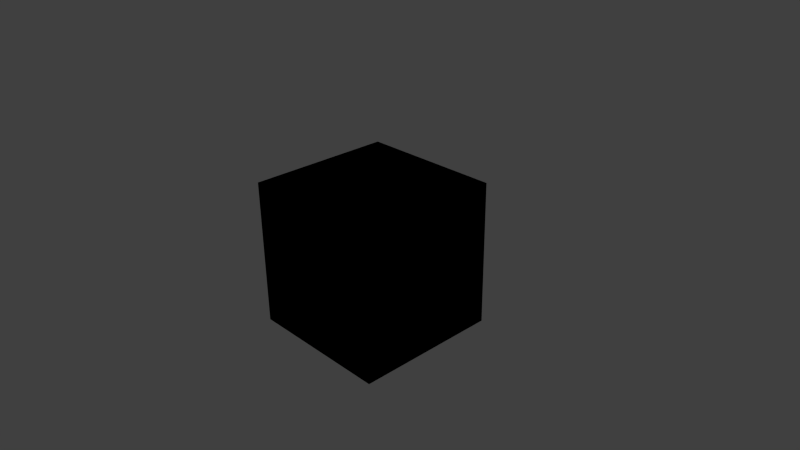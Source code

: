 # Source: special_nodes.blend  (saved by Blender 2.71.0; exported with 4.5.12 LTS)
import bpy
from mathutils import Matrix  # noqa: F401  (used for matrix-valued properties, if any)

bpy.ops.wm.read_factory_settings(use_empty=True)
scene = bpy.context.scene
scene.name = 'Scene'

# ---- collections
col_collection_1 = bpy.data.collections.new('Collection 1'); scene.collection.children.link(col_collection_1)

# ---- materials (node trees are filled in below, after node groups)
mat_material = bpy.data.materials.new('Material')
mat_material.alpha_threshold = 0.0
mat_material.use_transparent_shadow = False
mat_material.roughness = 0.5
mat_material.line_color = (0.0, 0.0, 0.0, 1.0)

# ---- node groups
ng_linear_to_srgb = bpy.data.node_groups.new('LINEAR_TO_SRGB', 'ShaderNodeTree')
_s = ng_linear_to_srgb.interface.new_socket(name='Image', in_out='OUTPUT', socket_type='NodeSocketColor')
_s.default_value = (0.0, 0.0, 0.0, 0.0)
_s = ng_linear_to_srgb.interface.new_socket(name='Image', in_out='INPUT', socket_type='NodeSocketColor')
_s.default_value = (0.8, 0.8, 0.8, 1.0)
_N = ng_linear_to_srgb.nodes; _L = ng_linear_to_srgb.links
n0 = _N.new('ShaderNodeMath'); n0.name = 'Math.001'; n0.location = (-2, 1)
n0.width = 120
n0.operation = 'POWER'
n1 = _N.new('ShaderNodeMath'); n1.name = 'Math'; n1.location = (-2, 164)
n1.width = 120
n1.operation = 'POWER'
n2 = _N.new('ShaderNodeMath'); n2.name = 'Math.002'; n2.location = (-2, -162)
n2.width = 120
n2.operation = 'POWER'
n3 = _N.new('ShaderNodeCombineColor'); n3.name = 'Combine RGB'; n3.location = (264, 15)
n3.width = 80
n4 = _N.new('ShaderNodeSeparateColor'); n4.name = 'Separate RGB'; n4.location = (-242, 68)
n4.width = 80
n5 = _N.new('ShaderNodeValue'); n5.name = 'Value'; n5.location = (-264, -164)
n5.width = 120
n5.outputs[0].default_value = 0.4545
n6 = _N.new('NodeGroupInput'); n6.name = 'Group Input'; n6.location = (-464, 0)
n7 = _N.new('NodeGroupOutput'); n7.name = 'Group Output'; n7.location = (464, 0)
_L.new(n4.outputs[0], n1.inputs[0])
_L.new(n4.outputs[1], n0.inputs[0])
_L.new(n4.outputs[2], n2.inputs[0])
_L.new(n5.outputs[0], n1.inputs[1])
_L.new(n5.outputs[0], n0.inputs[1])
_L.new(n5.outputs[0], n2.inputs[1])
_L.new(n1.outputs[0], n3.inputs[0])
_L.new(n0.outputs[0], n3.inputs[1])
_L.new(n2.outputs[0], n3.inputs[2])
_L.new(n6.outputs[0], n4.inputs[0])
_L.new(n3.outputs[0], n7.inputs[0])
n7.is_active_output = True
ng_srgb_to_linear = bpy.data.node_groups.new('SRGB_TO_LINEAR', 'ShaderNodeTree')
_s = ng_srgb_to_linear.interface.new_socket(name='Image', in_out='OUTPUT', socket_type='NodeSocketColor')
_s = ng_srgb_to_linear.interface.new_socket(name='Image', in_out='INPUT', socket_type='NodeSocketColor')
_s.default_value = (0.8, 0.8, 0.8, 1.0)
_N = ng_srgb_to_linear.nodes; _L = ng_srgb_to_linear.links
n0 = _N.new('ShaderNodeValue'); n0.name = 'Value.001'; n0.location = (-222, -199)
n0.width = 120
n0.outputs[0].default_value = 2.2
n1 = _N.new('ShaderNodeMath'); n1.name = 'Math.003'; n1.location = (-23, -157)
n1.width = 120
n1.operation = 'POWER'
n2 = _N.new('ShaderNodeMath'); n2.name = 'Math.004'; n2.location = (-27, 8)
n2.width = 120
n2.operation = 'POWER'
n3 = _N.new('ShaderNodeSeparateColor'); n3.name = 'Separate RGB.002'; n3.location = (-228, 72)
n3.width = 115
n4 = _N.new('ShaderNodeMath'); n4.name = 'Math.005'; n4.location = (-35, 199)
n4.width = 120
n4.operation = 'POWER'
n5 = _N.new('ShaderNodeCombineColor'); n5.name = 'Combine RGB.001'; n5.location = (228, 91)
n5.width = 80
n6 = _N.new('NodeGroupInput'); n6.name = 'Group Input'; n6.location = (-428, 0)
n7 = _N.new('NodeGroupOutput'); n7.name = 'Group Output'; n7.location = (428, 0)
_L.new(n3.outputs[0], n4.inputs[0])
_L.new(n3.outputs[1], n2.inputs[0])
_L.new(n3.outputs[2], n1.inputs[0])
_L.new(n0.outputs[0], n1.inputs[1])
_L.new(n0.outputs[0], n2.inputs[1])
_L.new(n0.outputs[0], n4.inputs[1])
_L.new(n4.outputs[0], n5.inputs[0])
_L.new(n2.outputs[0], n5.inputs[1])
_L.new(n1.outputs[0], n5.inputs[2])
_L.new(n6.outputs[0], n3.inputs[0])
_L.new(n5.outputs[0], n7.inputs[0])
n7.is_active_output = True
ng_replace = bpy.data.node_groups.new('REPLACE', 'ShaderNodeTree')
_s = ng_replace.interface.new_socket(name='Color', in_out='OUTPUT', socket_type='NodeSocketColor')
_s = ng_replace.interface.new_socket(name='Color1', in_out='INPUT', socket_type='NodeSocketColor')
_s = ng_replace.interface.new_socket(name='Color2', in_out='INPUT', socket_type='NodeSocketColor')
_N = ng_replace.nodes; _L = ng_replace.links
n0 = _N.new('NodeGroupOutput'); n0.name = 'Group Output'; n0.location = (-9, 3)
n1 = _N.new('NodeGroupInput'); n1.name = 'Group Input'; n1.location = (-200, 0)
_L.new(n1.outputs[0], n0.inputs[0])
n0.is_active_output = True
ng_normal_view = bpy.data.node_groups.new('NORMAL_VIEW', 'ShaderNodeTree')
_s = ng_normal_view.interface.new_socket(name='Vector', in_out='OUTPUT', socket_type='NodeSocketVector')
_s.min_value = 0.0
_s.max_value = 0.0
_s = ng_normal_view.interface.new_socket(name='Vector', in_out='INPUT', socket_type='NodeSocketVector')
_s.min_value = -1.0
_s.max_value = 1.0
_N = ng_normal_view.nodes; _L = ng_normal_view.links
n0 = _N.new('NodeGroupInput'); n0.name = 'Group Input'; n0.location = (-200, 0)
n1 = _N.new('NodeGroupOutput'); n1.name = 'Group Output'; n1.location = (-28, -5)
_L.new(n0.outputs[0], n1.inputs[0])
n1.is_active_output = True
ng_translucency = bpy.data.node_groups.new('TRANSLUCENCY', 'ShaderNodeTree')
_s = ng_translucency.interface.new_socket(name='Translucency', in_out='OUTPUT', socket_type='NodeSocketFloat')
_s.min_value = 0.0
_s.max_value = 0.0
_s = ng_translucency.interface.new_socket(name='Color', in_out='INPUT', socket_type='NodeSocketFloat')
_s.default_value = 1.0
_s.min_value = 0.0
_s.max_value = 1.0
_s = ng_translucency.interface.new_socket(name='Backside Factor', in_out='INPUT', socket_type='NodeSocketFloat')
_s.default_value = 1.0
_s.min_value = 0.0
_s.max_value = 100.0
_s = ng_translucency.interface.new_socket(name='Spot Hardness', in_out='INPUT', socket_type='NodeSocketFloat')
_s.default_value = 1000.0
_s.min_value = 0.0
_s = ng_translucency.interface.new_socket(name='Spot Intensity', in_out='INPUT', socket_type='NodeSocketFloat')
_s.default_value = 1.0
_s.min_value = 0.0
_s = ng_translucency.interface.new_socket(name='Spot Diffuse Factor', in_out='INPUT', socket_type='NodeSocketFloat')
_s.default_value = 1.0
_s.min_value = 0.0
_s.max_value = 1.0
_N = ng_translucency.nodes; _L = ng_translucency.links
n0 = _N.new('NodeGroupOutput'); n0.name = 'Group Output'; n0.location = (-31, -3)
n0.inputs[0].default_value = 0.0
n1 = _N.new('NodeGroupInput'); n1.name = 'Group Input'; n1.location = (-200, 0)
n0.is_active_output = True
ng_clamp = bpy.data.node_groups.new('CLAMP', 'ShaderNodeTree')
_s = ng_clamp.interface.new_socket(name='Image', in_out='OUTPUT', socket_type='NodeSocketColor')
_s.default_value = (0.0, 0.0, 0.0, 0.0)
_s = ng_clamp.interface.new_socket(name='Image', in_out='INPUT', socket_type='NodeSocketColor')
_s.default_value = (0.8, 0.8, 0.8, 1.0)
_N = ng_clamp.nodes; _L = ng_clamp.links
n0 = _N.new('ShaderNodeSeparateColor'); n0.name = 'Separate RGB.013'; n0.location = (-367, -17)
n1 = _N.new('ShaderNodeMath'); n1.name = 'Math.035'; n1.location = (-102, 181)
n1.operation = 'MINIMUM'
n1.inputs[1].default_value = 1.0
n2 = _N.new('ShaderNodeMath'); n2.name = 'Math.036'; n2.location = (79, 181)
n2.operation = 'MAXIMUM'
n2.inputs[1].default_value = 0.0
n3 = _N.new('ShaderNodeMath'); n3.name = 'Math.037'; n3.location = (-102, 4)
n3.operation = 'MINIMUM'
n3.inputs[1].default_value = 1.0
n4 = _N.new('ShaderNodeMath'); n4.name = 'Math.038'; n4.location = (79, 4)
n4.operation = 'MAXIMUM'
n4.inputs[1].default_value = 0.0
n5 = _N.new('ShaderNodeMath'); n5.name = 'Math.040'; n5.location = (79, -181)
n5.operation = 'MAXIMUM'
n5.inputs[1].default_value = 0.0
n6 = _N.new('ShaderNodeMath'); n6.name = 'Math.039'; n6.location = (-102, -181)
n6.operation = 'MINIMUM'
n6.inputs[1].default_value = 1.0
n7 = _N.new('ShaderNodeCombineColor'); n7.name = 'Combine RGB.006'; n7.location = (367, -27)
n8 = _N.new('NodeGroupInput'); n8.name = 'Group Input'; n8.location = (-585, -32)
n9 = _N.new('NodeGroupOutput'); n9.name = 'Group Output'; n9.location = (564, -27)
_L.new(n1.outputs[0], n2.inputs[0])
_L.new(n0.outputs[0], n1.inputs[0])
_L.new(n2.outputs[0], n7.inputs[0])
_L.new(n3.outputs[0], n4.inputs[0])
_L.new(n6.outputs[0], n5.inputs[0])
_L.new(n0.outputs[1], n3.inputs[0])
_L.new(n0.outputs[2], n6.inputs[0])
_L.new(n4.outputs[0], n7.inputs[1])
_L.new(n5.outputs[0], n7.inputs[2])
_L.new(n8.outputs[0], n0.inputs[0])
_L.new(n7.outputs[0], n9.inputs[0])
n9.is_active_output = True
ng_time = bpy.data.node_groups.new('TIME', 'ShaderNodeTree')
_s = ng_time.interface.new_socket(name='Value', in_out='OUTPUT', socket_type='NodeSocketFloat')
_s.default_value = 0.5
_N = ng_time.nodes; _L = ng_time.links
n0 = _N.new('NodeGroupOutput'); n0.name = 'Group Output'; n0.location = (200, 0)
n1 = _N.new('ShaderNodeValue'); n1.name = 'Value'; n1.location = (-2, 2)
n1.outputs[0].default_value = 0.0
_L.new(n1.outputs[0], n0.inputs[0])
n0.is_active_output = True
ng_parallax = bpy.data.node_groups.new('PARALLAX', 'ShaderNodeTree')
_s = ng_parallax.interface.new_socket(name='UV', in_out='OUTPUT', socket_type='NodeSocketVector')
_s.min_value = 0.0
_s.max_value = 0.0
_s = ng_parallax.interface.new_socket(name='UV', in_out='INPUT', socket_type='NodeSocketVector')
_s.default_value = (0.5, 0.5, 0.5)
_s.min_value = -1e+04
_s.max_value = 1e+04
_s = ng_parallax.interface.new_socket(name='Height Map', in_out='INPUT', socket_type='NodeSocketColor')
_s.default_value = (0.5, 0.5, 0.5, 1.0)
_s = ng_parallax.interface.new_socket(name='Scale', in_out='INPUT', socket_type='NodeSocketFloat')
_s.default_value = 0.05
_s = ng_parallax.interface.new_socket(name='Steps', in_out='INPUT', socket_type='NodeSocketFloat')
_s.default_value = 5.0
_s.min_value = 0.0
_s.max_value = 50.0
_s = ng_parallax.interface.new_socket(name='Lod Distance', in_out='INPUT', socket_type='NodeSocketFloat')
_s.default_value = 10.0
_s.min_value = 0.0
_N = ng_parallax.nodes; _L = ng_parallax.links
n0 = _N.new('NodeGroupOutput'); n0.name = 'Group Output'; n0.location = (-26, 86)
n1 = _N.new('NodeGroupInput'); n1.name = 'Group Input'; n1.location = (-292, 102)
_L.new(n1.outputs[0], n0.inputs[0])
n0.is_active_output = True

# ---- material node trees
mat_material.use_nodes = True; mat_material.node_tree.nodes.clear()
_N = mat_material.node_tree.nodes; _L = mat_material.node_tree.links
n0 = _N.new('ShaderNodeGroup'); n0.name = 'Group'; n0.location = (146, 561)
n0.width = 179
n0.node_tree = ng_linear_to_srgb
n0.inputs[0].default_value = (0.8, 0.8, 0.8, 1.0)
n1 = _N.new('ShaderNodeGroup'); n1.name = 'Group.002'; n1.location = (140, 449)
n1.width = 183
n1.node_tree = ng_srgb_to_linear
n1.inputs[0].default_value = (0.8, 0.8, 0.8, 1.0)
n2 = _N.new('ShaderNodeGroup'); n2.name = 'Group.001'; n2.location = (464, 574)
n2.width = 138
n2.node_tree = ng_replace
n2.inputs[0].default_value = (0.0, 0.0, 0.0, 1.0)
n2.inputs[1].default_value = (0.0, 0.0, 0.0, 1.0)
n3 = _N.new('ShaderNodeGroup'); n3.name = 'Group.003'; n3.location = (710, 558)
n3.width = 176
n3.node_tree = ng_normal_view
n3.inputs[0].default_value = (0.0, 0.0, 0.0)
n4 = _N.new('ShaderNodeGroup'); n4.name = 'Group.005'; n4.location = (138, 293)
n4.width = 202
n4.node_tree = ng_translucency
n4.inputs[0].default_value = 1.0
n4.inputs[1].default_value = 1.0
n4.inputs[2].default_value = 1000.0
n4.inputs[3].default_value = 1.0
n4.inputs[4].default_value = 1.0
n5 = _N.new('ShaderNodeGroup'); n5.name = 'Group.004'; n5.location = (471, 416)
n5.width = 138
n5.node_tree = ng_clamp
n5.inputs[0].default_value = (0.8, 0.8, 0.8, 1.0)
n6 = _N.new('NodeUndefined'); n6.name = 'Output'; n6.location = (710, 411)
n6.inputs[0].default_value = (0.0, 1.0, 0.0, 1.0)
n6.inputs[1].default_value = 1.0
n7 = _N.new('ShaderNodeGroup'); n7.name = 'Group.007'; n7.location = (703, 190)
n7.width = 168
n7.node_tree = ng_time
n8 = _N.new('ShaderNodeGroup'); n8.name = 'Group.006'; n8.location = (472, 284)
n8.width = 120
n8.node_tree = ng_parallax
n8.inputs[0].default_value = (0.5, 0.5, 0.5)
n8.inputs[1].default_value = (0.5, 0.5, 0.5, 1.0)
n8.inputs[2].default_value = 0.01
n8.inputs[3].default_value = 5.0
n8.inputs[4].default_value = 10.0

# ---- world
world_world = bpy.data.worlds.new('World'); scene.world = world_world
world_world.color = (0.05088, 0.05088, 0.05088)
world_world.use_sun_shadow = False
world_world.sun_shadow_jitter_overblur = 0.0
world_world.cycles.sampling_method = 'MANUAL'
world_world.cycles.sample_map_resolution = 256

# ---- cameras
cam_camera = bpy.data.cameras.new('Camera')
cam_camera.clip_end = 100.0
cam_camera.lens = 35.0
cam_camera.sensor_width = 32.0
cam_camera.sensor_height = 18.0
cam_camera.ortho_scale = 7.314
cam_camera.dof.focus_distance = 0.0
cam_camera.dof.aperture_fstop = 128.0

# ---- lights
light_lamp = bpy.data.lights.new('Lamp', 'POINT')
light_lamp.transmission_factor = 0.0
light_lamp.cutoff_distance = 30.0
light_lamp.energy = 100.0
light_lamp.shadow_buffer_clip_start = 1.001
light_lamp.shadow_soft_size = 0.1
light_lamp.shadow_maximum_resolution = 0.006
light_lamp.use_absolute_resolution = True
light_lamp.cycles.use_multiple_importance_sampling = False

# ---- meshes
me_cube = bpy.data.meshes.new('Cube')
me_cube.from_pydata([(-1.0, -1.0, -1.0), (-1.0, 1.0, -1.0), (1.0, 1.0, -1.0), (1.0, -1.0, -1.0), (-1.0, -1.0, 1.0), (-1.0, 1.0, 1.0), (1.0, 1.0, 1.0), (1.0, -1.0, 1.0)], [], [(4, 5, 1, 0), (5, 6, 2, 1), (6, 7, 3, 2), (7, 4, 0, 3), (0, 1, 2, 3), (7, 6, 5, 4)])
me_cube.materials.append(mat_material)
me_cube.use_remesh_preserve_volume = False
me_cube.use_remesh_preserve_attributes = False
me_cube.use_mirror_vertex_groups = False
me_cube.update()

# ---- objects
ob_cube = bpy.data.objects.new('Cube', me_cube)
ob_lamp = bpy.data.objects.new('Lamp', light_lamp)
ob_camera = bpy.data.objects.new('Camera', cam_camera)

# ---- transforms, parenting, visibility, modifiers, constraints
ob_cube.location = (0.0, 0.0, 0.0)
ob_cube.lineart.crease_threshold = 0.0
ob_lamp.location = (4.076, 1.005, 5.904)
ob_lamp.rotation_euler = (0.6503, 0.05522, 1.866)
ob_lamp.lock_rotations_4d = False
ob_lamp.empty_display_type = 'ARROWS'
ob_lamp.color = (0.0, 0.0, 0.0, 0.0)
ob_lamp.lineart.crease_threshold = 0.0
ob_camera.location = (7.481, -6.508, 5.344)
ob_camera.rotation_euler = (1.109, 0.01082, 0.8149)
ob_camera.lock_rotations_4d = False
ob_camera.empty_display_type = 'ARROWS'
ob_camera.color = (0.0, 0.0, 0.0, 0.0)
ob_camera.display_type = 'WIRE'
ob_camera.lineart.crease_threshold = 0.0

# ---- collection membership
col_collection_1.objects.link(ob_cube)
col_collection_1.objects.link(ob_lamp)
col_collection_1.objects.link(ob_camera)

# ---- scene / render settings (as saved in the file)
scene.camera = ob_camera
scene.frame_start = 1; scene.frame_end = 250; scene.frame_set(1)
scene.render.engine = 'BLENDER_EEVEE_NEXT'
scene.render.image_settings.color_mode = 'RGB'
scene.render.image_settings.compression = 90
scene.render.resolution_percentage = 50
scene.render.dither_intensity = 0.0
scene.cycles.use_denoising = False
scene.cycles.samples = 10
scene.cycles.sampling_pattern = 'TABULATED_SOBOL'
scene.cycles.light_sampling_threshold = 0.0
scene.cycles.use_adaptive_sampling = False
scene.cycles.use_light_tree = False
scene.cycles.blur_glossy = 0.0
scene.cycles.volume_bounces = 1
scene.cycles.pixel_filter_type = 'GAUSSIAN'
scene.cycles.sample_clamp_indirect = 0.0
scene.view_settings.view_transform = 'Standard'
bpy.context.view_layer.update()

